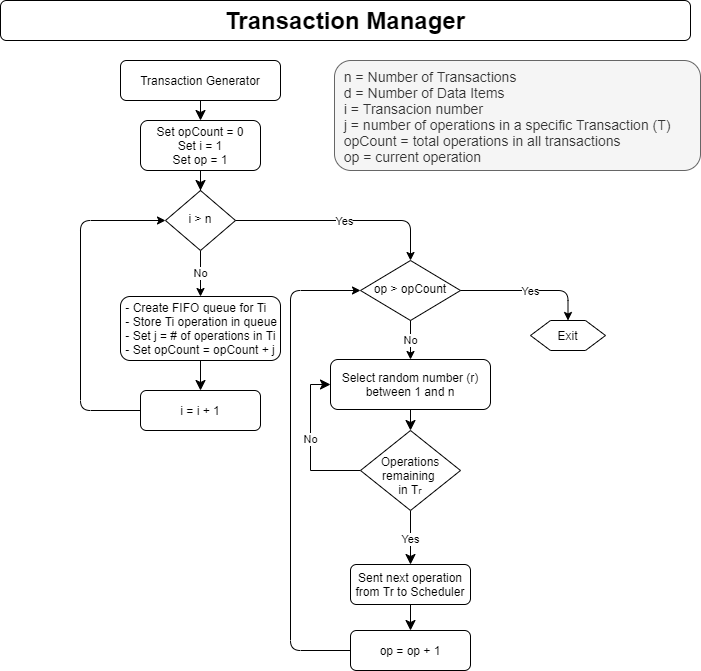

The diagram above was exported from draw.io. Its source (the exported page's mxGraphModel, read from the mxfile embedded in the PNG):
<mxGraphModel dx="910" dy="466" grid="1" gridSize="10" guides="1" tooltips="1" connect="1" arrows="1" fold="1" page="1" pageScale="1" pageWidth="827" pageHeight="1169" math="0" shadow="0">
  <root>
    <mxCell id="WIyWlLk6GJQsqaUBKTNV-0" />
    <mxCell id="WIyWlLk6GJQsqaUBKTNV-1" parent="WIyWlLk6GJQsqaUBKTNV-0" />
    <mxCell id="WIyWlLk6GJQsqaUBKTNV-2" value="" style="rounded=0;html=1;jettySize=auto;orthogonalLoop=1;fontSize=11;endArrow=classic;endFill=1;endSize=8;strokeWidth=1;shadow=0;labelBackgroundColor=none;edgeStyle=orthogonalEdgeStyle;entryX=0.5;entryY=0;entryDx=0;entryDy=0;exitX=0.5;exitY=1;exitDx=0;exitDy=0;" parent="WIyWlLk6GJQsqaUBKTNV-1" source="WIyWlLk6GJQsqaUBKTNV-3" target="jcFwn0k5lUS_TI383dsa-9" edge="1">
      <mxGeometry relative="1" as="geometry">
        <mxPoint x="280" y="150" as="sourcePoint" />
      </mxGeometry>
    </mxCell>
    <mxCell id="WIyWlLk6GJQsqaUBKTNV-3" value="Transaction Generator" style="rounded=1;whiteSpace=wrap;html=1;fontSize=12;glass=0;strokeWidth=1;shadow=0;" parent="WIyWlLk6GJQsqaUBKTNV-1" vertex="1">
      <mxGeometry x="200" y="100" width="160" height="40" as="geometry" />
    </mxCell>
    <mxCell id="WIyWlLk6GJQsqaUBKTNV-4" value="Yes" style="rounded=0;html=1;jettySize=auto;orthogonalLoop=1;fontSize=11;endArrow=classic;endFill=1;endSize=8;strokeWidth=1;shadow=0;labelBackgroundColor=#ffffff;edgeStyle=orthogonalEdgeStyle;" parent="WIyWlLk6GJQsqaUBKTNV-1" source="WIyWlLk6GJQsqaUBKTNV-6" target="WIyWlLk6GJQsqaUBKTNV-7" edge="1">
      <mxGeometry x="0.0741" relative="1" as="geometry">
        <mxPoint as="offset" />
        <mxPoint x="660" y="439" as="targetPoint" />
      </mxGeometry>
    </mxCell>
    <mxCell id="WIyWlLk6GJQsqaUBKTNV-5" value="No" style="edgeStyle=orthogonalEdgeStyle;rounded=0;html=1;jettySize=auto;orthogonalLoop=1;fontSize=11;endArrow=classic;endFill=1;endSize=8;strokeWidth=1;shadow=0;labelBackgroundColor=#ffffff;exitX=0;exitY=0.5;exitDx=0;exitDy=0;entryX=0;entryY=0.5;entryDx=0;entryDy=0;" parent="WIyWlLk6GJQsqaUBKTNV-1" source="WIyWlLk6GJQsqaUBKTNV-6" target="jcFwn0k5lUS_TI383dsa-4" edge="1">
      <mxGeometry x="0.0385" relative="1" as="geometry">
        <mxPoint as="offset" />
        <mxPoint x="474" y="669" as="sourcePoint" />
        <mxPoint x="390" y="599" as="targetPoint" />
      </mxGeometry>
    </mxCell>
    <mxCell id="WIyWlLk6GJQsqaUBKTNV-6" value="&lt;br&gt;Operations remaining &lt;br&gt;in T&lt;span style=&quot;font-size: 10px&quot;&gt;r&lt;/span&gt;" style="rhombus;whiteSpace=wrap;html=1;shadow=0;fontFamily=Helvetica;fontSize=12;align=center;strokeWidth=1;spacing=6;spacingTop=-4;" parent="WIyWlLk6GJQsqaUBKTNV-1" vertex="1">
      <mxGeometry x="440" y="470" width="100" height="80" as="geometry" />
    </mxCell>
    <mxCell id="WIyWlLk6GJQsqaUBKTNV-7" value="Sent next operation from Tr to Scheduler" style="rounded=1;whiteSpace=wrap;html=1;fontSize=12;glass=0;strokeWidth=1;shadow=0;" parent="WIyWlLk6GJQsqaUBKTNV-1" vertex="1">
      <mxGeometry x="430" y="604" width="120" height="40" as="geometry" />
    </mxCell>
    <mxCell id="MxyfuENbYduMKJOF5cX6-17" value="Transaction Manager" style="rounded=1;whiteSpace=wrap;html=1;fontSize=24;glass=0;strokeWidth=1;shadow=0;fontStyle=1" parent="WIyWlLk6GJQsqaUBKTNV-1" vertex="1">
      <mxGeometry x="80" y="40" width="690" height="40" as="geometry" />
    </mxCell>
    <mxCell id="MxyfuENbYduMKJOF5cX6-45" value="&amp;nbsp; n = Number of Transactions&lt;br&gt;&amp;nbsp; d = Number of Data Items&lt;br&gt;&amp;nbsp; i = Transacion number&lt;br&gt;&amp;nbsp; j = number of operations in a specific Transaction (T)&lt;br&gt;&amp;nbsp; opCount = total operations in all transactions&lt;br&gt;&amp;nbsp; op = current operation" style="text;html=1;align=left;verticalAlign=middle;whiteSpace=wrap;rounded=1;fontSize=14;labelBorderColor=none;spacingTop=2;spacingLeft=0;spacingBottom=0;spacingRight=0;spacing=2;perimeterSpacing=0;strokeWidth=1;labelPadding=-1;fillColor=#f5f5f5;strokeColor=#666666;fontColor=#333333;" parent="WIyWlLk6GJQsqaUBKTNV-1" vertex="1">
      <mxGeometry x="414" y="100" width="366" height="110" as="geometry" />
    </mxCell>
    <mxCell id="jcFwn0k5lUS_TI383dsa-4" value="Select random number (r) between 1 and n" style="rounded=1;whiteSpace=wrap;html=1;fontSize=12;glass=0;strokeWidth=1;shadow=0;" vertex="1" parent="WIyWlLk6GJQsqaUBKTNV-1">
      <mxGeometry x="410" y="399" width="160" height="50" as="geometry" />
    </mxCell>
    <mxCell id="jcFwn0k5lUS_TI383dsa-6" value="" style="rounded=0;html=1;jettySize=auto;orthogonalLoop=1;fontSize=11;endArrow=classic;endFill=1;endSize=8;strokeWidth=1;shadow=0;labelBackgroundColor=none;edgeStyle=orthogonalEdgeStyle;entryX=0.5;entryY=0;entryDx=0;entryDy=0;exitX=0.5;exitY=1;exitDx=0;exitDy=0;" edge="1" parent="WIyWlLk6GJQsqaUBKTNV-1" source="jcFwn0k5lUS_TI383dsa-4" target="WIyWlLk6GJQsqaUBKTNV-6">
      <mxGeometry relative="1" as="geometry">
        <mxPoint x="540" y="459" as="sourcePoint" />
        <mxPoint x="500" y="409" as="targetPoint" />
      </mxGeometry>
    </mxCell>
    <mxCell id="jcFwn0k5lUS_TI383dsa-9" value="Set opCount = 0&lt;br&gt;Set i = 1&lt;br&gt;Set op = 1" style="rounded=1;whiteSpace=wrap;html=1;fontSize=12;glass=0;strokeWidth=1;shadow=0;" vertex="1" parent="WIyWlLk6GJQsqaUBKTNV-1">
      <mxGeometry x="220" y="160" width="120" height="50" as="geometry" />
    </mxCell>
    <mxCell id="jcFwn0k5lUS_TI383dsa-12" value="No" style="edgeStyle=orthogonalEdgeStyle;rounded=0;orthogonalLoop=1;jettySize=auto;html=1;exitX=0.5;exitY=1;exitDx=0;exitDy=0;entryX=0.5;entryY=0;entryDx=0;entryDy=0;" edge="1" parent="WIyWlLk6GJQsqaUBKTNV-1" source="jcFwn0k5lUS_TI383dsa-10" target="jcFwn0k5lUS_TI383dsa-16">
      <mxGeometry relative="1" as="geometry" />
    </mxCell>
    <mxCell id="jcFwn0k5lUS_TI383dsa-10" value="i &amp;gt; n" style="rhombus;whiteSpace=wrap;html=1;shadow=0;fontFamily=Helvetica;fontSize=12;align=center;strokeWidth=1;spacing=6;spacingTop=-4;" vertex="1" parent="WIyWlLk6GJQsqaUBKTNV-1">
      <mxGeometry x="245" y="230" width="70" height="60" as="geometry" />
    </mxCell>
    <mxCell id="jcFwn0k5lUS_TI383dsa-13" value="" style="rounded=0;html=1;jettySize=auto;orthogonalLoop=1;fontSize=11;endArrow=classic;endFill=1;endSize=8;strokeWidth=1;shadow=0;labelBackgroundColor=none;edgeStyle=orthogonalEdgeStyle;entryX=0.5;entryY=0;entryDx=0;entryDy=0;" edge="1" parent="WIyWlLk6GJQsqaUBKTNV-1" source="jcFwn0k5lUS_TI383dsa-9" target="jcFwn0k5lUS_TI383dsa-10">
      <mxGeometry relative="1" as="geometry">
        <mxPoint x="350" y="220" as="sourcePoint" />
        <mxPoint x="290" y="170" as="targetPoint" />
      </mxGeometry>
    </mxCell>
    <mxCell id="jcFwn0k5lUS_TI383dsa-16" value="&amp;nbsp;- Create FIFO queue for Ti&lt;br&gt;&amp;nbsp;- Store Ti operation in queue&lt;br&gt;&amp;nbsp;- Set j = # of operations in Ti&lt;br&gt;&lt;div&gt;&lt;span&gt;&amp;nbsp;- Set opCount = opCount + j&lt;/span&gt;&lt;/div&gt;" style="rounded=1;whiteSpace=wrap;html=1;fontSize=12;glass=0;strokeWidth=1;shadow=0;align=left;" vertex="1" parent="WIyWlLk6GJQsqaUBKTNV-1">
      <mxGeometry x="200" y="336" width="160" height="64" as="geometry" />
    </mxCell>
    <mxCell id="jcFwn0k5lUS_TI383dsa-18" value="i = i + 1" style="rounded=1;whiteSpace=wrap;html=1;fontSize=12;glass=0;strokeWidth=1;shadow=0;" vertex="1" parent="WIyWlLk6GJQsqaUBKTNV-1">
      <mxGeometry x="220" y="430" width="120" height="40" as="geometry" />
    </mxCell>
    <mxCell id="jcFwn0k5lUS_TI383dsa-19" value="" style="rounded=0;html=1;jettySize=auto;orthogonalLoop=1;fontSize=11;endArrow=classic;endFill=1;endSize=8;strokeWidth=1;shadow=0;labelBackgroundColor=none;edgeStyle=orthogonalEdgeStyle;entryX=0.5;entryY=0;entryDx=0;entryDy=0;" edge="1" parent="WIyWlLk6GJQsqaUBKTNV-1" target="jcFwn0k5lUS_TI383dsa-18">
      <mxGeometry relative="1" as="geometry">
        <mxPoint x="280" y="400" as="sourcePoint" />
        <mxPoint x="290" y="240" as="targetPoint" />
      </mxGeometry>
    </mxCell>
    <mxCell id="jcFwn0k5lUS_TI383dsa-20" value="" style="endArrow=classic;html=1;fontSize=24;exitX=0;exitY=0.5;exitDx=0;exitDy=0;entryX=0;entryY=0.5;entryDx=0;entryDy=0;" edge="1" parent="WIyWlLk6GJQsqaUBKTNV-1" source="jcFwn0k5lUS_TI383dsa-18" target="jcFwn0k5lUS_TI383dsa-10">
      <mxGeometry width="50" height="50" relative="1" as="geometry">
        <mxPoint x="70" y="465" as="sourcePoint" />
        <mxPoint x="60" y="205" as="targetPoint" />
        <Array as="points">
          <mxPoint x="160" y="450" />
          <mxPoint x="160" y="260" />
        </Array>
      </mxGeometry>
    </mxCell>
    <mxCell id="jcFwn0k5lUS_TI383dsa-22" value="op &amp;gt; opCount" style="rhombus;whiteSpace=wrap;html=1;shadow=0;fontFamily=Helvetica;fontSize=12;align=center;strokeWidth=1;spacing=6;spacingTop=-4;" vertex="1" parent="WIyWlLk6GJQsqaUBKTNV-1">
      <mxGeometry x="440" y="300" width="100" height="60" as="geometry" />
    </mxCell>
    <mxCell id="jcFwn0k5lUS_TI383dsa-27" value="" style="endArrow=classic;html=1;edgeStyle=orthogonalEdgeStyle;exitX=1;exitY=0.5;exitDx=0;exitDy=0;entryX=0.5;entryY=0;entryDx=0;entryDy=0;" edge="1" parent="WIyWlLk6GJQsqaUBKTNV-1" source="jcFwn0k5lUS_TI383dsa-10" target="jcFwn0k5lUS_TI383dsa-22">
      <mxGeometry relative="1" as="geometry">
        <mxPoint x="360" y="290" as="sourcePoint" />
        <mxPoint x="460" y="290" as="targetPoint" />
      </mxGeometry>
    </mxCell>
    <mxCell id="jcFwn0k5lUS_TI383dsa-28" value="Yes" style="edgeLabel;resizable=0;html=1;align=center;verticalAlign=middle;" connectable="0" vertex="1" parent="jcFwn0k5lUS_TI383dsa-27">
      <mxGeometry relative="1" as="geometry" />
    </mxCell>
    <mxCell id="jcFwn0k5lUS_TI383dsa-29" value="No" style="edgeStyle=orthogonalEdgeStyle;rounded=0;orthogonalLoop=1;jettySize=auto;html=1;exitX=0.5;exitY=1;exitDx=0;exitDy=0;entryX=0.5;entryY=0;entryDx=0;entryDy=0;" edge="1" parent="WIyWlLk6GJQsqaUBKTNV-1" source="jcFwn0k5lUS_TI383dsa-22" target="jcFwn0k5lUS_TI383dsa-4">
      <mxGeometry relative="1" as="geometry">
        <mxPoint x="490" y="379" as="sourcePoint" />
        <mxPoint x="290" y="365" as="targetPoint" />
      </mxGeometry>
    </mxCell>
    <mxCell id="jcFwn0k5lUS_TI383dsa-30" value="op = op + 1" style="rounded=1;whiteSpace=wrap;html=1;fontSize=12;glass=0;strokeWidth=1;shadow=0;" vertex="1" parent="WIyWlLk6GJQsqaUBKTNV-1">
      <mxGeometry x="430" y="670" width="120" height="40" as="geometry" />
    </mxCell>
    <mxCell id="jcFwn0k5lUS_TI383dsa-31" value="" style="rounded=0;html=1;jettySize=auto;orthogonalLoop=1;fontSize=11;endArrow=classic;endFill=1;endSize=8;strokeWidth=1;shadow=0;labelBackgroundColor=none;edgeStyle=orthogonalEdgeStyle;entryX=0.5;entryY=0;entryDx=0;entryDy=0;exitX=0.5;exitY=1;exitDx=0;exitDy=0;" edge="1" parent="WIyWlLk6GJQsqaUBKTNV-1" source="WIyWlLk6GJQsqaUBKTNV-7" target="jcFwn0k5lUS_TI383dsa-30">
      <mxGeometry relative="1" as="geometry">
        <mxPoint x="290" y="410" as="sourcePoint" />
        <mxPoint x="290" y="440" as="targetPoint" />
      </mxGeometry>
    </mxCell>
    <mxCell id="jcFwn0k5lUS_TI383dsa-32" value="" style="endArrow=classic;html=1;fontSize=24;exitX=0;exitY=0.5;exitDx=0;exitDy=0;entryX=0;entryY=0.5;entryDx=0;entryDy=0;" edge="1" parent="WIyWlLk6GJQsqaUBKTNV-1" source="jcFwn0k5lUS_TI383dsa-30" target="jcFwn0k5lUS_TI383dsa-22">
      <mxGeometry width="50" height="50" relative="1" as="geometry">
        <mxPoint x="335" y="680" as="sourcePoint" />
        <mxPoint x="360" y="490" as="targetPoint" />
        <Array as="points">
          <mxPoint x="370" y="690" />
          <mxPoint x="370" y="330" />
        </Array>
      </mxGeometry>
    </mxCell>
    <mxCell id="jcFwn0k5lUS_TI383dsa-33" value="Exit" style="shape=hexagon;perimeter=hexagonPerimeter2;whiteSpace=wrap;html=1;fixedSize=1;align=center;" vertex="1" parent="WIyWlLk6GJQsqaUBKTNV-1">
      <mxGeometry x="610" y="360" width="75" height="30" as="geometry" />
    </mxCell>
    <mxCell id="jcFwn0k5lUS_TI383dsa-34" value="" style="endArrow=classic;html=1;edgeStyle=orthogonalEdgeStyle;exitX=1;exitY=0.5;exitDx=0;exitDy=0;entryX=0.5;entryY=0;entryDx=0;entryDy=0;" edge="1" parent="WIyWlLk6GJQsqaUBKTNV-1" source="jcFwn0k5lUS_TI383dsa-22" target="jcFwn0k5lUS_TI383dsa-33">
      <mxGeometry relative="1" as="geometry">
        <mxPoint x="325" y="270" as="sourcePoint" />
        <mxPoint x="500" y="310" as="targetPoint" />
      </mxGeometry>
    </mxCell>
    <mxCell id="jcFwn0k5lUS_TI383dsa-35" value="Yes" style="edgeLabel;resizable=0;html=1;align=center;verticalAlign=middle;" connectable="0" vertex="1" parent="jcFwn0k5lUS_TI383dsa-34">
      <mxGeometry relative="1" as="geometry" />
    </mxCell>
  </root>
</mxGraphModel>